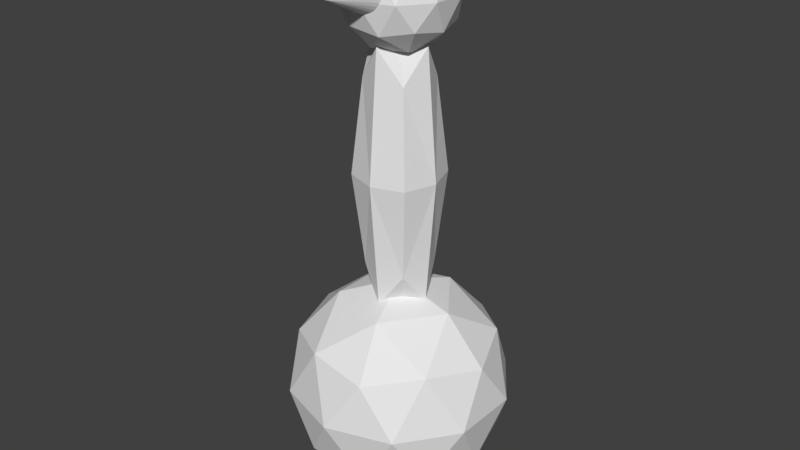 # Source: fishermole.blend  (saved by Blender 2.79.0; exported with 4.5.12 LTS)
import bpy
from mathutils import Matrix  # noqa: F401  (used for matrix-valued properties, if any)

bpy.ops.wm.read_factory_settings(use_empty=True)
scene = bpy.context.scene
scene.name = 'Scene'

# ---- collections
col_collection_1 = bpy.data.collections.new('Collection 1'); scene.collection.children.link(col_collection_1)

# ---- world
world_world = bpy.data.worlds.new('World'); scene.world = world_world
world_world.color = (0.05088, 0.05088, 0.05088)
world_world.use_sun_shadow = False
world_world.sun_shadow_jitter_overblur = 0.0
world_world.cycles.sampling_method = 'MANUAL'

# ---- meshes
me_icosphere_001 = bpy.data.meshes.new('Icosphere.001')
me_icosphere_001.from_pydata([(-1.064e-09, 3.725e-09, 1.514), (0.1809, -0.1314, 1.652), (-0.0691, -0.2127, 1.652), (-0.2236, 3.725e-09, 1.652), (-0.0691, 0.2127, 1.652), (0.1809, 0.1314, 1.652), (0.0691, -0.2127, 1.876), (-0.1809, -0.1314, 1.876), (-0.1809, 0.1314, 1.876), (0.0691, 0.2127, 1.876), (0.2236, 3.725e-09, 1.876), (-1.064e-09, 3.725e-09, 2.014), (-0.04061, -0.125, 1.551), (0.1063, -0.07725, 1.551), (0.06572, -0.2023, 1.632), (0.2127, 3.725e-09, 1.632), (0.1063, 0.07725, 1.551), (-0.1314, 3.725e-09, 1.551), (-0.172, -0.125, 1.632), (-0.04061, 0.125, 1.551), (-0.172, 0.125, 1.632), (0.06572, 0.2023, 1.632), (0.2378, -0.07725, 1.764), (0.2378, 0.07725, 1.764), (-1.064e-09, -0.25, 1.764), (0.1469, -0.2023, 1.764), (-0.2378, -0.07725, 1.764), (-0.1469, -0.2023, 1.764), (-0.1469, 0.2023, 1.764), (-0.2378, 0.07725, 1.764), (0.1469, 0.2023, 1.764), (-1.064e-09, 0.25, 1.764), (0.172, -0.125, 1.895), (-0.06572, -0.2023, 1.895), (-0.2127, 3.725e-09, 1.895), (-0.06572, 0.2023, 1.895), (0.172, 0.125, 1.895), (0.04061, -0.125, 1.976), (0.1314, 3.725e-09, 1.976), (-0.1063, -0.07725, 1.976), (-0.1063, 0.07725, 1.976), (0.04061, 0.125, 1.976), (9.528e-08, -0.163, 1.931), (0.02439, -0.163, 1.929), (0.04784, -0.163, 1.922), (0.06945, -0.163, 1.91), (0.08839, -0.163, 1.895), (0.1039, -0.163, 1.876), (0.1155, -0.163, 1.854), (0.1226, -0.163, 1.831), (0.125, -0.163, 1.806), (0.1226, -0.163, 1.782), (0.1155, -0.163, 1.758), (0.1039, -0.163, 1.737), (0.08839, -0.163, 1.718), (0.06945, -0.163, 1.702), (0.04784, -0.163, 1.691), (0.02439, -0.163, 1.684), (5.455e-08, -0.163, 1.681), (-0.02439, -0.163, 1.684), (-0.04784, -0.163, 1.691), (-0.06945, -0.163, 1.702), (-0.08839, -0.163, 1.718), (-0.1039, -0.163, 1.737), (-0.1155, -0.163, 1.758), (9.528e-08, -0.413, 1.806), (-0.1226, -0.163, 1.782), (-0.125, -0.163, 1.806), (-0.1226, -0.163, 1.831), (-0.1155, -0.163, 1.854), (-0.1039, -0.163, 1.876), (-0.08839, -0.163, 1.895), (-0.06945, -0.163, 1.91), (-0.04784, -0.163, 1.922), (-0.02439, -0.163, 1.929)], [], [(0, 13, 12), (1, 13, 15), (0, 12, 17), (0, 17, 19), (0, 19, 16), (1, 15, 22), (2, 14, 24), (3, 18, 26), (4, 20, 28), (5, 21, 30), (1, 22, 25), (2, 24, 27), (3, 26, 29), (4, 28, 31), (5, 30, 23), (6, 32, 37), (7, 33, 39), (8, 34, 40), (9, 35, 41), (10, 36, 38), (38, 41, 11), (38, 36, 41), (36, 9, 41), (41, 40, 11), (41, 35, 40), (35, 8, 40), (40, 39, 11), (40, 34, 39), (34, 7, 39), (39, 37, 11), (39, 33, 37), (33, 6, 37), (37, 38, 11), (37, 32, 38), (32, 10, 38), (23, 36, 10), (23, 30, 36), (30, 9, 36), (31, 35, 9), (31, 28, 35), (28, 8, 35), (29, 34, 8), (29, 26, 34), (26, 7, 34), (27, 33, 7), (27, 24, 33), (24, 6, 33), (25, 32, 6), (25, 22, 32), (22, 10, 32), (30, 31, 9), (30, 21, 31), (21, 4, 31), (28, 29, 8), (28, 20, 29), (20, 3, 29), (26, 27, 7), (26, 18, 27), (18, 2, 27), (24, 25, 6), (24, 14, 25), (14, 1, 25), (22, 23, 10), (22, 15, 23), (15, 5, 23), (16, 21, 5), (16, 19, 21), (19, 4, 21), (19, 20, 4), (19, 17, 20), (17, 3, 20), (17, 18, 3), (17, 12, 18), (12, 2, 18), (15, 16, 5), (15, 13, 16), (13, 0, 16), (12, 14, 2), (12, 13, 14), (13, 1, 14), (42, 65, 43), (43, 65, 44), (44, 65, 45), (45, 65, 46), (46, 65, 47), (47, 65, 48), (48, 65, 49), (49, 65, 50), (50, 65, 51), (51, 65, 52), (52, 65, 53), (53, 65, 54), (54, 65, 55), (55, 65, 56), (56, 65, 57), (57, 65, 58), (58, 65, 59), (59, 65, 60), (60, 65, 61), (61, 65, 62), (62, 65, 63), (63, 65, 64), (64, 65, 66), (66, 65, 67), (67, 65, 68), (68, 65, 69), (69, 65, 70), (70, 65, 71), (71, 65, 72), (72, 65, 73), (73, 65, 74), (74, 65, 42), (42, 43, 44, 45, 46, 47, 48, 49, 50, 51, 52, 53, 54, 55, 56, 57, 58, 59, 60, 61, 62, 63, 64, 66, 67, 68, 69, 70, 71, 72, 73, 74)])
_uv = me_icosphere_001.uv_layers.new(name='UVMap')
_uv.uv.foreach_set('vector', [0.5492, 0.6714, 0.5525, 0.5478, 0.6677, 0.6232, 0.5492, 0.4298, 0.5525, 0.5478, 0.4289, 0.4795, 0.6702, 0.1152, 0.7239, 0.005029, 0.7891, 0.1018, 0.6702, 0.1152, 0.7891, 0.1018, 0.7222, 0.2271, 0.5492, 0.6714, 0.4678, 0.7424, 0.4289, 0.6215, 0.5492, 0.4298, 0.4289, 0.4795, 0.4678, 0.3706, 0.9167, 0.4773, 0.9965, 0.5651, 0.8661, 0.5926, 0.9192, 0.1067, 0.8703, 0.0, 1.0, 0.05732, 0.8054, 0.3198, 0.8686, 0.222, 0.9321, 0.3198, 0.339, 0.09043, 0.3103, 0.1946, 0.2279, 0.07621, 0.0, 0.7054, 0.02027, 0.6142, 0.1017, 0.7329, 0.9167, 0.4773, 0.8661, 0.5926, 0.7866, 0.4724, 0.9192, 0.1067, 1.0, 0.05732, 0.9989, 0.1945, 0.2396, 0.3002, 0.1111, 0.3228, 0.1695, 0.1995, 0.339, 0.09043, 0.2279, 0.07621, 0.264, 0.0, 0.228, 0.7152, 0.1543, 0.62, 0.2998, 0.6111, 0.4547, 0.2983, 0.339, 0.2523, 0.4477, 0.1741, 0.6699, 0.1819, 0.5742, 0.2472, 0.5742, 0.1057, 0.09936, 0.09882, 0.02865, 0.2045, 0.0, 0.08419, 0.08955, 0.5134, 0.124, 0.4079, 0.2184, 0.4925, 0.2184, 0.4925, 0.2695, 0.399, 0.3371, 0.4982, 0.2184, 0.4925, 0.124, 0.4079, 0.2695, 0.399, 0.1231, 0.004929, 0.09936, 0.09882, 0.0, 0.08419, 0.5437, 0.0, 0.5742, 0.1057, 0.4547, 0.05751, 0.5437, 0.0, 0.6702, 0.07312, 0.5742, 0.1057, 0.6702, 0.07312, 0.6699, 0.1819, 0.5742, 0.1057, 0.5742, 0.1057, 0.4477, 0.1741, 0.4547, 0.05751, 0.5742, 0.1057, 0.5742, 0.2472, 0.4477, 0.1741, 0.5742, 0.2472, 0.4547, 0.2983, 0.4477, 0.1741, 0.4477, 0.1741, 0.339, 0.1107, 0.4547, 0.05751, 0.4477, 0.1741, 0.339, 0.2523, 0.339, 0.1107, 0.3371, 0.7185, 0.228, 0.7152, 0.2998, 0.6111, 0.2998, 0.6111, 0.2184, 0.4925, 0.3371, 0.4982, 0.2998, 0.6111, 0.1543, 0.62, 0.2184, 0.4925, 0.1543, 0.62, 0.08955, 0.5134, 0.2184, 0.4925, 0.001548, 0.4832, 0.124, 0.4079, 0.08955, 0.5134, 0.264, 0.0, 0.2279, 0.07621, 0.1231, 0.004929, 0.2279, 0.07621, 0.09936, 0.09882, 0.1231, 0.004929, 0.1695, 0.1995, 0.02865, 0.2045, 0.09936, 0.09882, 0.1695, 0.1995, 0.1111, 0.3228, 0.02865, 0.2045, 0.1111, 0.3228, 0.0, 0.3086, 0.02865, 0.2045, 0.6702, 0.3022, 0.5742, 0.2472, 0.6699, 0.1819, 0.6702, 0.3022, 0.5437, 0.3706, 0.5742, 0.2472, 0.5437, 0.3706, 0.4547, 0.2983, 0.5742, 0.2472, 0.7866, 0.4724, 0.7197, 0.5977, 0.6677, 0.4858, 0.7866, 0.4724, 0.8661, 0.5926, 0.7197, 0.5977, 0.8661, 0.5926, 0.803, 0.6904, 0.7197, 0.5977, 0.1017, 0.7329, 0.1543, 0.62, 0.228, 0.7152, 0.1017, 0.7329, 0.02027, 0.6142, 0.1543, 0.62, 0.02027, 0.6142, 0.08955, 0.5134, 0.1543, 0.62, 0.2279, 0.07621, 0.1695, 0.1995, 0.09936, 0.09882, 0.2279, 0.07621, 0.3103, 0.1946, 0.1695, 0.1995, 0.3103, 0.1946, 0.2396, 0.3002, 0.1695, 0.1995, 0.1111, 0.3228, 0.075, 0.399, 0.0, 0.3086, 0.9321, 0.3198, 0.8686, 0.222, 0.9989, 0.1945, 0.8686, 0.222, 0.9192, 0.1067, 0.9989, 0.1945, 0.7215, 0.3756, 0.7866, 0.4724, 0.6677, 0.4858, 0.7215, 0.3756, 0.8678, 0.3706, 0.7866, 0.4724, 0.8678, 0.3706, 0.9167, 0.4773, 0.7866, 0.4724, 0.8661, 0.5926, 0.9296, 0.6904, 0.803, 0.6904, 0.8661, 0.5926, 0.9965, 0.5651, 0.9296, 0.6904, 0.6677, 0.4812, 0.5492, 0.4298, 0.6153, 0.3716, 0.02027, 0.6142, 0.001548, 0.4832, 0.08955, 0.5134, 0.4678, 0.3706, 0.4289, 0.4795, 0.3442, 0.4443, 0.4289, 0.4795, 0.339, 0.5551, 0.3442, 0.4443, 0.4289, 0.6215, 0.3442, 0.674, 0.339, 0.5551, 0.4289, 0.6215, 0.4678, 0.7424, 0.3442, 0.674, 0.339, 0.3149, 0.2396, 0.3002, 0.3103, 0.1946, 0.7222, 0.2271, 0.8686, 0.222, 0.8054, 0.3198, 0.7222, 0.2271, 0.7891, 0.1018, 0.8686, 0.222, 0.7891, 0.1018, 0.9192, 0.1067, 0.8686, 0.222, 0.7891, 0.1018, 0.8703, 0.0, 0.9192, 0.1067, 0.7891, 0.1018, 0.7239, 0.005029, 0.8703, 0.0, 0.9975, 0.4279, 0.9167, 0.4773, 0.8678, 0.3706, 0.4289, 0.4795, 0.4289, 0.6215, 0.339, 0.5551, 0.4289, 0.4795, 0.5525, 0.5478, 0.4289, 0.6215, 0.5525, 0.5478, 0.5492, 0.6714, 0.4289, 0.6215, 0.9975, 0.4279, 0.9965, 0.5651, 0.9167, 0.4773, 0.6677, 0.6232, 0.5525, 0.5478, 0.6677, 0.4812, 0.5525, 0.5478, 0.5492, 0.4298, 0.6677, 0.4812, 0.5111, 0.7424, 0.5111, 1.0, 0.4917, 0.743, 0.4917, 0.743, 0.5111, 1.0, 0.4704, 0.7457, 0.4704, 0.7457, 0.5111, 1.0, 0.4481, 0.7503, 0.4481, 0.7503, 0.5111, 1.0, 0.4256, 0.7567, 0.4256, 0.7567, 0.5111, 1.0, 0.4037, 0.7646, 0.4037, 0.7646, 0.5111, 1.0, 0.3834, 0.7737, 0.3834, 0.7737, 0.5111, 1.0, 0.3654, 0.7837, 0.3654, 0.7837, 0.5111, 1.0, 0.3504, 0.7941, 0.3504, 0.7941, 0.5111, 1.0, 0.339, 0.8046, 0.1733, 0.7329, 0.1733, 0.9896, 0.1574, 0.7353, 0.1574, 0.7353, 0.1733, 0.9896, 0.1388, 0.7395, 0.1388, 0.7395, 0.1733, 0.9896, 0.1182, 0.7451, 0.1182, 0.7451, 0.1733, 0.9896, 0.09657, 0.752, 0.09657, 0.752, 0.1733, 0.9896, 0.07459, 0.7599, 0.07459, 0.7599, 0.1733, 0.9896, 0.05315, 0.7686, 0.05315, 0.7686, 0.1733, 0.9896, 0.03307, 0.7776, 0.03307, 0.7776, 0.1733, 0.9896, 0.01513, 0.7867, 0.01513, 0.7867, 0.1733, 0.9896, 0.0, 0.7955, 0.6014, 0.7424, 0.6014, 0.9384, 0.5791, 0.7478, 0.5791, 0.7478, 0.6014, 0.9384, 0.5561, 0.7521, 0.5561, 0.7521, 0.6014, 0.9384, 0.5331, 0.7552, 0.5331, 0.7552, 0.6014, 0.9384, 0.5111, 0.757, 0.9063, 0.8556, 0.9741, 0.6904, 0.9277, 0.8647, 0.9277, 0.8647, 0.9741, 0.6904, 0.9506, 0.8698, 0.9506, 0.8698, 0.9741, 0.6904, 0.9741, 0.8708, 0.1733, 0.9455, 0.3191, 0.7329, 0.1911, 0.9532, 0.1911, 0.9532, 0.3191, 0.7329, 0.2112, 0.9608, 0.2112, 0.9608, 0.3191, 0.7329, 0.2329, 0.9679, 0.2329, 0.9679, 0.3191, 0.7329, 0.2555, 0.9743, 0.2555, 0.9743, 0.3191, 0.7329, 0.2779, 0.9798, 0.2779, 0.9798, 0.3191, 0.7329, 0.2994, 0.9841, 0.2994, 0.9841, 0.3191, 0.7329, 0.3191, 0.9871, 0.8631, 0.8942, 0.8435, 0.9067, 0.8218, 0.9154, 0.7988, 0.9198, 0.7753, 0.9198, 0.7522, 0.9154, 0.7305, 0.9067, 0.711, 0.8942, 0.6943, 0.8782, 0.6813, 0.8594, 0.6723, 0.8386, 0.6677, 0.8164, 0.6677, 0.7938, 0.6723, 0.7716, 0.6813, 0.7508, 0.6943, 0.732, 0.711, 0.716, 0.7305, 0.7034, 0.7522, 0.6948, 0.7753, 0.6904, 0.7988, 0.6904, 0.8218, 0.6948, 0.8435, 0.7034, 0.8631, 0.716, 0.8797, 0.732, 0.8928, 0.7508, 0.9018, 0.7716, 0.9063, 0.7938, 0.9063, 0.8164, 0.9018, 0.8386, 0.8928, 0.8594, 0.8797, 0.8782])
me_icosphere_001.use_remesh_preserve_volume = False
me_icosphere_001.use_remesh_preserve_attributes = False
me_icosphere_001.use_mirror_vertex_groups = False
me_icosphere_001.update()
me_cube_001 = bpy.data.meshes.new('Cube.001')
me_cube_001.from_pydata([(-0.1875, 0.0, 1.0), (0.0, 0.1875, 1.0), (0.1875, 0.0, 1.0), (0.0, -0.1875, 1.0), (0.0, 0.0, 0.25), (0.0, 0.0, 1.75), (-0.1406, 0.0, 0.4375), (-0.1406, -0.1406, 1.0), (-0.1406, 0.0, 1.562), (-0.1406, 0.1406, 1.0), (0.0, 0.1406, 0.4375), (0.0, 0.1406, 1.562), (0.1406, 0.1406, 1.0), (0.1406, 0.0, 0.4375), (0.1406, 0.0, 1.562), (0.1406, -0.1406, 1.0), (0.0, -0.1406, 0.4375), (0.0, -0.1406, 1.562), (-0.1042, -0.1042, 0.5833), (-0.1042, -0.1042, 1.417), (-0.1042, 0.1042, 0.5833), (-0.1042, 0.1042, 1.417), (0.1042, -0.1042, 0.5833), (0.1042, -0.1042, 1.417), (0.1042, 0.1042, 0.5833), (0.1042, 0.1042, 1.417)], [], [(0, 6, 18, 7), (0, 7, 19, 8), (0, 8, 21, 9), (0, 9, 20, 6), (1, 10, 20, 9), (1, 9, 21, 11), (1, 11, 25, 12), (1, 12, 24, 10), (2, 13, 24, 12), (2, 12, 25, 14), (2, 14, 23, 15), (2, 15, 22, 13), (3, 16, 22, 15), (3, 15, 23, 17), (3, 17, 19, 7), (3, 7, 18, 16), (4, 6, 20, 10), (4, 10, 24, 13), (4, 13, 22, 16), (4, 16, 18, 6), (5, 14, 25, 11), (5, 11, 21, 8), (5, 8, 19, 17), (5, 17, 23, 14)])
_uv = me_cube_001.uv_layers.new(name='UVMap')
_uv.uv.foreach_set('vector', [0.25, 0.518, 0.2057, 0.8885, 0.1046, 0.79, 0.1068, 0.5166, 0.25, 0.518, 0.1068, 0.5166, 0.1373, 0.2345, 0.25, 0.1385, 0.75, 0.5041, 0.8125, 0.1281, 0.8873, 0.2345, 0.8568, 0.5166, 0.75, 0.5041, 0.8568, 0.5166, 0.8546, 0.79, 0.7682, 0.8781, 1.0, 0.518, 0.9557, 0.8885, 0.8546, 0.79, 0.8568, 0.5166, 1.0, 0.518, 0.8568, 0.5166, 0.8873, 0.2345, 1.0, 0.1385, 0.25, 0.4959, 0.2682, 0.1219, 0.3546, 0.21, 0.3568, 0.4834, 0.25, 0.4959, 0.3568, 0.4834, 0.3873, 0.7655, 0.3125, 0.8719, 0.5, 0.482, 0.5, 0.8615, 0.3873, 0.7655, 0.3568, 0.4834, 0.5, 0.482, 0.3568, 0.4834, 0.3546, 0.21, 0.4557, 0.1115, 0.5, 0.4959, 0.5182, 0.1219, 0.6046, 0.21, 0.6068, 0.4834, 0.5, 0.4959, 0.6068, 0.4834, 0.6373, 0.7655, 0.5625, 0.8719, 0.75, 0.482, 0.75, 0.8615, 0.6373, 0.7655, 0.6068, 0.4834, 0.75, 0.482, 0.6068, 0.4834, 0.6046, 0.21, 0.7057, 0.1115, 0.0, 0.5041, 0.0625, 0.1281, 0.1373, 0.2345, 0.1068, 0.5166, 0.0, 0.5041, 0.1068, 0.5166, 0.1046, 0.79, 0.01824, 0.8781, 0.882, 1.0, 0.7682, 0.8781, 0.8546, 0.79, 0.9557, 0.8885, 0.441, 1.0, 0.3125, 0.8719, 0.3873, 0.7655, 0.5, 0.8615, 0.691, 1.0, 0.5625, 0.8719, 0.6373, 0.7655, 0.75, 0.8615, 0.132, 1.0, 0.01824, 0.8781, 0.1046, 0.79, 0.2057, 0.8885, 0.382, 0.0, 0.4557, 0.1115, 0.3546, 0.21, 0.2682, 0.1219, 0.941, 0.0, 1.0, 0.1385, 0.8873, 0.2345, 0.8125, 0.1281, 0.191, 0.0, 0.25, 0.1385, 0.1373, 0.2345, 0.0625, 0.1281, 0.632, 0.0, 0.7057, 0.1115, 0.6046, 0.21, 0.5182, 0.1219])
me_cube_001.use_remesh_preserve_volume = False
me_cube_001.use_remesh_preserve_attributes = False
me_cube_001.use_mirror_vertex_groups = False
me_cube_001.update()
me_icosphere = bpy.data.meshes.new('Icosphere')
me_icosphere.from_pydata([(-7.096e-10, 2.484e-09, -0.5), (0.3618, -0.2629, -0.2236), (-0.1382, -0.4253, -0.2236), (-0.4472, 2.484e-09, -0.2236), (-0.1382, 0.4253, -0.2236), (0.3618, 0.2629, -0.2236), (0.1382, -0.4253, 0.2236), (-0.3618, -0.2629, 0.2236), (-0.3618, 0.2629, 0.2236), (0.1382, 0.4253, 0.2236), (0.4472, 2.484e-09, 0.2236), (-7.096e-10, 2.484e-09, 0.5), (-0.08123, -0.25, -0.4253), (0.2127, -0.1545, -0.4253), (0.1314, -0.4045, -0.2629), (0.4253, 2.484e-09, -0.2629), (0.2127, 0.1545, -0.4253), (-0.2629, 2.484e-09, -0.4253), (-0.3441, -0.25, -0.2629), (-0.08123, 0.25, -0.4253), (-0.3441, 0.25, -0.2629), (0.1314, 0.4045, -0.2629), (0.4755, -0.1545, 7.096e-10), (0.4755, 0.1545, 7.096e-10), (-7.096e-10, -0.5, 7.096e-10), (0.2939, -0.4045, 7.096e-10), (-0.4755, -0.1545, 7.096e-10), (-0.2939, -0.4045, 7.096e-10), (-0.2939, 0.4045, 7.096e-10), (-0.4755, 0.1545, 7.096e-10), (0.2939, 0.4045, 7.096e-10), (-7.096e-10, 0.5, 7.096e-10), (0.3441, -0.25, 0.2629), (-0.1314, -0.4045, 0.2629), (-0.4253, 2.484e-09, 0.2629), (-0.1314, 0.4045, 0.2629), (0.3441, 0.25, 0.2629), (0.08123, -0.25, 0.4253), (0.2629, 2.484e-09, 0.4253), (-0.2127, -0.1545, 0.4253), (-0.2127, 0.1545, 0.4253), (0.08123, 0.25, 0.4253)], [], [(0, 13, 12), (1, 13, 15), (0, 12, 17), (0, 17, 19), (0, 19, 16), (1, 15, 22), (2, 14, 24), (3, 18, 26), (4, 20, 28), (5, 21, 30), (1, 22, 25), (2, 24, 27), (3, 26, 29), (4, 28, 31), (5, 30, 23), (6, 32, 37), (7, 33, 39), (8, 34, 40), (9, 35, 41), (10, 36, 38), (38, 41, 11), (38, 36, 41), (36, 9, 41), (41, 40, 11), (41, 35, 40), (35, 8, 40), (40, 39, 11), (40, 34, 39), (34, 7, 39), (39, 37, 11), (39, 33, 37), (33, 6, 37), (37, 38, 11), (37, 32, 38), (32, 10, 38), (23, 36, 10), (23, 30, 36), (30, 9, 36), (31, 35, 9), (31, 28, 35), (28, 8, 35), (29, 34, 8), (29, 26, 34), (26, 7, 34), (27, 33, 7), (27, 24, 33), (24, 6, 33), (25, 32, 6), (25, 22, 32), (22, 10, 32), (30, 31, 9), (30, 21, 31), (21, 4, 31), (28, 29, 8), (28, 20, 29), (20, 3, 29), (26, 27, 7), (26, 18, 27), (18, 2, 27), (24, 25, 6), (24, 14, 25), (14, 1, 25), (22, 23, 10), (22, 15, 23), (15, 5, 23), (16, 21, 5), (16, 19, 21), (19, 4, 21), (19, 20, 4), (19, 17, 20), (17, 3, 20), (17, 18, 3), (17, 12, 18), (12, 2, 18), (15, 16, 5), (15, 13, 16), (13, 0, 16), (12, 14, 2), (12, 13, 14), (13, 1, 14)])
_uv = me_icosphere.uv_layers.new(name='UVMap')
_uv.uv.foreach_set('vector', [0.2487, 0.8441, 0.1939, 0.6807, 0.325, 0.7138, 0.1273, 0.5432, 0.1939, 0.6807, 0.04775, 0.6807, 0.2487, 0.8441, 0.325, 0.7138, 0.3311, 0.9111, 0.2487, 0.8441, 0.3311, 0.9111, 0.2039, 1.0, 0.2487, 0.8441, 0.2039, 1.0, 0.1191, 0.8576, 0.1273, 0.5432, 0.04775, 0.6807, 0.01712, 0.5369, 0.1082, 0.4429, 0.0691, 0.5369, 0.0, 0.371, 0.3262, 0.2684, 0.2236, 0.371, 0.2236, 0.1659, 0.7514, 0.1536, 0.8813, 0.1465, 0.802, 0.3196, 0.4436, 0.4429, 0.3354, 0.371, 0.4309, 0.2684, 0.7973, 0.9972, 0.7142, 0.8637, 0.8603, 0.8565, 0.1082, 0.4429, 0.0, 0.371, 0.09549, 0.2684, 0.3262, 0.2684, 0.2236, 0.1659, 0.3354, 0.1025, 0.7514, 0.1536, 0.802, 0.3196, 0.6719, 0.28, 0.4436, 0.4429, 0.4309, 0.2684, 0.559, 0.371, 0.9108, 0.6905, 0.781, 0.6834, 0.862, 0.5369, 0.6623, 0.8441, 0.6046, 1.0, 0.5432, 0.8576, 0.535, 0.5432, 0.6145, 0.6807, 0.4684, 0.6807, 0.4436, 0.094, 0.4045, 0.0, 0.5427, 1.582e-07, 0.6616, 0.2684, 0.559, 0.1659, 0.6708, 0.1025, 0.3311, 0.9111, 0.3373, 0.7138, 0.4136, 0.8441, 0.6708, 0.1025, 0.559, 0.1659, 0.5427, 1.582e-07, 0.559, 0.1659, 0.4436, 0.094, 0.5427, 1.582e-07, 0.3373, 0.7138, 0.4684, 0.6807, 0.4136, 0.8441, 0.3373, 0.7138, 0.4086, 0.5369, 0.4684, 0.6807, 0.4086, 0.5369, 0.535, 0.5432, 0.4684, 0.6807, 0.4684, 0.6807, 0.5432, 0.8576, 0.4136, 0.8441, 0.4684, 0.6807, 0.6145, 0.6807, 0.5432, 0.8576, 0.6145, 0.6807, 0.6623, 0.8441, 0.5432, 0.8576, 0.5432, 0.8576, 0.4584, 1.0, 0.4136, 0.8441, 0.5432, 0.8576, 0.6046, 1.0, 0.4584, 1.0, 0.9915, 0.6194, 0.9108, 0.6905, 0.862, 0.5369, 0.4584, 1.0, 0.3311, 0.9111, 0.4136, 0.8441, 0.862, 0.5369, 0.781, 0.6834, 0.7159, 0.5441, 0.781, 0.6834, 0.6623, 0.7028, 0.7159, 0.5441, 0.559, 0.371, 0.559, 0.1659, 0.6616, 0.2684, 0.559, 0.371, 0.4309, 0.2684, 0.559, 0.1659, 0.4309, 0.2684, 0.4436, 0.094, 0.559, 0.1659, 0.3354, 0.1659, 0.4045, 0.0, 0.4436, 0.094, 0.6719, 0.28, 0.802, 0.3196, 0.7386, 0.4603, 0.802, 0.3196, 0.865, 0.4603, 0.7386, 0.4603, 0.6452, 0.5369, 0.6145, 0.6807, 0.535, 0.5432, 0.3354, 0.1025, 0.2236, 0.1659, 0.2073, 0.0, 0.2236, 0.1659, 0.1082, 0.094, 0.2073, 0.0, 0.09549, 0.2684, 9.416e-07, 0.1659, 0.1082, 0.094, 0.09549, 0.2684, 0.0, 0.371, 9.416e-07, 0.1659, 0.9904, 0.8169, 0.9108, 0.6905, 0.9915, 0.6194, 0.8603, 0.8565, 0.781, 0.6834, 0.9108, 0.6905, 0.8603, 0.8565, 0.7142, 0.8637, 0.781, 0.6834, 0.7142, 0.8637, 0.6623, 0.7028, 0.781, 0.6834, 0.4309, 0.2684, 0.3354, 0.1659, 0.4436, 0.094, 0.4309, 0.2684, 0.3354, 0.371, 0.3354, 0.1659, 0.6708, 0.08251, 0.7514, 0.1536, 0.6719, 0.28, 0.802, 0.3196, 0.9481, 0.3268, 0.865, 0.4603, 0.802, 0.3196, 0.8813, 0.1465, 0.9481, 0.3268, 0.8813, 0.1465, 1.0, 0.1659, 0.9481, 0.3268, 0.2236, 0.1659, 0.09549, 0.2684, 0.1082, 0.094, 0.2236, 0.1659, 0.2236, 0.371, 0.09549, 0.2684, 0.2236, 0.371, 0.1082, 0.4429, 0.09549, 0.2684, 0.9904, 0.8169, 0.8603, 0.8565, 0.9108, 0.6905, 0.9904, 0.8169, 0.9237, 0.9972, 0.8603, 0.8565, 0.9237, 0.9972, 0.7973, 0.9972, 0.8603, 0.8565, 0.6708, 0.4344, 0.559, 0.371, 0.6616, 0.2684, 0.6708, 0.4344, 0.5427, 0.5369, 0.559, 0.371, 0.5427, 0.5369, 0.4436, 0.4429, 0.559, 0.371, 0.1191, 0.8576, 0.05771, 1.0, 0.0, 0.8441, 0.1191, 0.8576, 0.2039, 1.0, 0.05771, 1.0, 0.8003, 0.0, 0.7514, 0.1536, 0.6708, 0.08251, 0.8003, 0.0, 0.8813, 0.1465, 0.7514, 0.1536, 0.8003, 0.0, 0.9463, 0.00724, 0.8813, 0.1465, 0.9463, 0.00724, 1.0, 0.1659, 0.8813, 0.1465, 0.3354, 0.4344, 0.2236, 0.371, 0.3262, 0.2684, 0.3354, 0.4344, 0.2073, 0.5369, 0.2236, 0.371, 0.2073, 0.5369, 0.1082, 0.4429, 0.2236, 0.371, 0.04775, 0.6807, 0.1191, 0.8576, 0.0, 0.8441, 0.04775, 0.6807, 0.1939, 0.6807, 0.1191, 0.8576, 0.1939, 0.6807, 0.2487, 0.8441, 0.1191, 0.8576, 0.2073, 0.5369, 0.0691, 0.5369, 0.1082, 0.4429, 0.325, 0.7138, 0.1939, 0.6807, 0.2537, 0.5369, 0.1939, 0.6807, 0.1273, 0.5432, 0.2537, 0.5369])
me_icosphere.use_remesh_preserve_volume = False
me_icosphere.use_remesh_preserve_attributes = False
me_icosphere.use_mirror_vertex_groups = False
me_icosphere.update()

# ---- objects
ob_head = bpy.data.objects.new('Head', me_icosphere_001)
ob_neck = bpy.data.objects.new('Neck', me_cube_001)
ob_body = bpy.data.objects.new('Body', me_icosphere)

# ---- transforms, parenting, visibility, modifiers, constraints
ob_head.location = (0.0, 0.0, 0.0)
ob_head.lineart.crease_threshold = 0.0
ob_neck.location = (0.0, 0.0, 0.0)
ob_neck.lineart.crease_threshold = 0.0
ob_body.location = (0.0, 0.0, 0.0)
ob_body.lineart.crease_threshold = 0.0

# ---- collection membership
col_collection_1.objects.link(ob_head)
col_collection_1.objects.link(ob_neck)
col_collection_1.objects.link(ob_body)

# ---- scene / render settings (as saved in the file)
scene.frame_start = 1; scene.frame_end = 250; scene.frame_set(1)
scene.render.engine = 'BLENDER_EEVEE_NEXT'
scene.render.resolution_percentage = 50
scene.render.dither_intensity = 0.0
scene.cycles.use_denoising = False
scene.cycles.samples = 128
scene.cycles.sampling_pattern = 'TABULATED_SOBOL'
scene.cycles.use_adaptive_sampling = False
scene.cycles.use_light_tree = False
scene.cycles.blur_glossy = 0.0
scene.cycles.sample_clamp_indirect = 0.0
scene.view_settings.view_transform = 'Standard'
bpy.context.view_layer.update()

# ---- added for rendering (the .blend has no active camera and no usable light): camera, sun
cam_auto = bpy.data.cameras.new('AutoCamera')
cam_auto.lens = 50.0
cam_auto.sensor_width = 36.0
cam_auto.clip_end = 1000.0
ob_auto_camera = bpy.data.objects.new('AutoCamera', cam_auto)
scene.collection.objects.link(ob_auto_camera)
ob_auto_camera.location = (2.65325, -3.18389, 2.87948)
ob_auto_camera.rotation_euler = (1.09748, -7.21219e-08, 0.694738)
scene.camera = ob_auto_camera
light_auto_sun = bpy.data.lights.new('AutoSun', 'SUN')
light_auto_sun.energy = 3.0
light_auto_sun.angle = 0.0523599
ob_auto_sun = bpy.data.objects.new('AutoSun', light_auto_sun)
scene.collection.objects.link(ob_auto_sun)
ob_auto_sun.rotation_euler = (0.872665, 0.174533, 0.523599)
bpy.context.view_layer.update()
